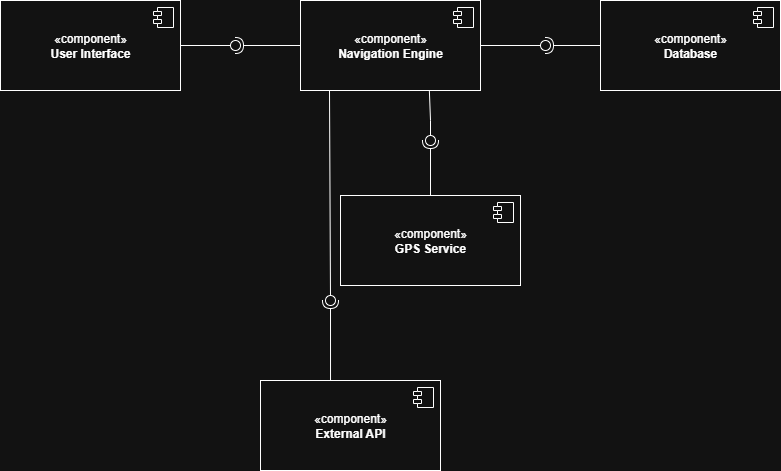

The diagram above was exported from draw.io. Its source (the exported page's mxGraphModel, read from the mxfile embedded in the PNG):
<mxGraphModel dx="596" dy="790" grid="1" gridSize="10" guides="1" tooltips="1" connect="1" arrows="1" fold="1" page="1" pageScale="1" pageWidth="1100" pageHeight="850" background="none" math="0" shadow="0">
  <root>
    <mxCell id="0" />
    <mxCell id="1" parent="0" />
    <mxCell id="_ADF-hNi8xpgMfT8hpft-3" value="«component»&lt;br&gt;&lt;b&gt;User Interface&lt;/b&gt;" style="html=1;dropTarget=0;whiteSpace=wrap;" vertex="1" parent="1">
      <mxGeometry x="20" y="140" width="180" height="90" as="geometry" />
    </mxCell>
    <mxCell id="_ADF-hNi8xpgMfT8hpft-4" value="" style="shape=module;jettyWidth=8;jettyHeight=4;" vertex="1" parent="_ADF-hNi8xpgMfT8hpft-3">
      <mxGeometry x="1" width="20" height="20" relative="1" as="geometry">
        <mxPoint x="-27" y="7" as="offset" />
      </mxGeometry>
    </mxCell>
    <mxCell id="_ADF-hNi8xpgMfT8hpft-5" value="«component»&lt;br&gt;&lt;b&gt;Navigation Engine&lt;/b&gt;" style="html=1;dropTarget=0;whiteSpace=wrap;" vertex="1" parent="1">
      <mxGeometry x="320" y="140" width="180" height="90" as="geometry" />
    </mxCell>
    <mxCell id="_ADF-hNi8xpgMfT8hpft-6" value="" style="shape=module;jettyWidth=8;jettyHeight=4;" vertex="1" parent="_ADF-hNi8xpgMfT8hpft-5">
      <mxGeometry x="1" width="20" height="20" relative="1" as="geometry">
        <mxPoint x="-27" y="7" as="offset" />
      </mxGeometry>
    </mxCell>
    <mxCell id="_ADF-hNi8xpgMfT8hpft-7" value="«component»&lt;br&gt;&lt;b&gt;GPS Service&lt;/b&gt;" style="html=1;dropTarget=0;whiteSpace=wrap;" vertex="1" parent="1">
      <mxGeometry x="360" y="335" width="180" height="90" as="geometry" />
    </mxCell>
    <mxCell id="_ADF-hNi8xpgMfT8hpft-8" value="" style="shape=module;jettyWidth=8;jettyHeight=4;" vertex="1" parent="_ADF-hNi8xpgMfT8hpft-7">
      <mxGeometry x="1" width="20" height="20" relative="1" as="geometry">
        <mxPoint x="-27" y="7" as="offset" />
      </mxGeometry>
    </mxCell>
    <mxCell id="_ADF-hNi8xpgMfT8hpft-9" value="«component»&lt;br&gt;&lt;b&gt;Database&lt;/b&gt;" style="html=1;dropTarget=0;whiteSpace=wrap;" vertex="1" parent="1">
      <mxGeometry x="620" y="140" width="180" height="90" as="geometry" />
    </mxCell>
    <mxCell id="_ADF-hNi8xpgMfT8hpft-10" value="" style="shape=module;jettyWidth=8;jettyHeight=4;" vertex="1" parent="_ADF-hNi8xpgMfT8hpft-9">
      <mxGeometry x="1" width="20" height="20" relative="1" as="geometry">
        <mxPoint x="-27" y="7" as="offset" />
      </mxGeometry>
    </mxCell>
    <mxCell id="_ADF-hNi8xpgMfT8hpft-11" value="«component»&lt;br&gt;&lt;b&gt;External API&lt;/b&gt;" style="html=1;dropTarget=0;whiteSpace=wrap;" vertex="1" parent="1">
      <mxGeometry x="280" y="520" width="180" height="90" as="geometry" />
    </mxCell>
    <mxCell id="_ADF-hNi8xpgMfT8hpft-12" value="" style="shape=module;jettyWidth=8;jettyHeight=4;" vertex="1" parent="_ADF-hNi8xpgMfT8hpft-11">
      <mxGeometry x="1" width="20" height="20" relative="1" as="geometry">
        <mxPoint x="-27" y="7" as="offset" />
      </mxGeometry>
    </mxCell>
    <mxCell id="_ADF-hNi8xpgMfT8hpft-24" value="" style="rounded=0;orthogonalLoop=1;jettySize=auto;html=1;endArrow=halfCircle;endFill=0;endSize=6;strokeWidth=1;sketch=0;exitX=0;exitY=0.5;exitDx=0;exitDy=0;" edge="1" target="_ADF-hNi8xpgMfT8hpft-26" parent="1" source="_ADF-hNi8xpgMfT8hpft-5">
      <mxGeometry relative="1" as="geometry">
        <mxPoint x="240" y="185" as="sourcePoint" />
      </mxGeometry>
    </mxCell>
    <mxCell id="_ADF-hNi8xpgMfT8hpft-25" value="" style="rounded=0;orthogonalLoop=1;jettySize=auto;html=1;endArrow=oval;endFill=0;sketch=0;sourcePerimeterSpacing=0;targetPerimeterSpacing=0;endSize=10;" edge="1" target="_ADF-hNi8xpgMfT8hpft-26" parent="1">
      <mxGeometry relative="1" as="geometry">
        <mxPoint x="200" y="185" as="sourcePoint" />
      </mxGeometry>
    </mxCell>
    <mxCell id="_ADF-hNi8xpgMfT8hpft-26" value="" style="ellipse;whiteSpace=wrap;html=1;align=center;aspect=fixed;fillColor=none;strokeColor=none;resizable=0;perimeter=centerPerimeter;rotatable=0;allowArrows=0;points=[];outlineConnect=1;" vertex="1" parent="1">
      <mxGeometry x="250" y="180" width="10" height="10" as="geometry" />
    </mxCell>
    <mxCell id="_ADF-hNi8xpgMfT8hpft-27" value="" style="rounded=0;orthogonalLoop=1;jettySize=auto;html=1;endArrow=halfCircle;endFill=0;endSize=6;strokeWidth=1;sketch=0;exitX=0;exitY=0.5;exitDx=0;exitDy=0;" edge="1" target="_ADF-hNi8xpgMfT8hpft-29" parent="1" source="_ADF-hNi8xpgMfT8hpft-9">
      <mxGeometry relative="1" as="geometry">
        <mxPoint x="550" y="185" as="sourcePoint" />
      </mxGeometry>
    </mxCell>
    <mxCell id="_ADF-hNi8xpgMfT8hpft-28" value="" style="rounded=0;orthogonalLoop=1;jettySize=auto;html=1;endArrow=oval;endFill=0;sketch=0;sourcePerimeterSpacing=0;targetPerimeterSpacing=0;endSize=10;exitX=1;exitY=0.5;exitDx=0;exitDy=0;" edge="1" target="_ADF-hNi8xpgMfT8hpft-29" parent="1" source="_ADF-hNi8xpgMfT8hpft-5">
      <mxGeometry relative="1" as="geometry">
        <mxPoint x="510" y="185" as="sourcePoint" />
      </mxGeometry>
    </mxCell>
    <mxCell id="_ADF-hNi8xpgMfT8hpft-29" value="" style="ellipse;whiteSpace=wrap;html=1;align=center;aspect=fixed;fillColor=none;strokeColor=none;resizable=0;perimeter=centerPerimeter;rotatable=0;allowArrows=0;points=[];outlineConnect=1;" vertex="1" parent="1">
      <mxGeometry x="560" y="180" width="10" height="10" as="geometry" />
    </mxCell>
    <mxCell id="_ADF-hNi8xpgMfT8hpft-35" value="" style="rounded=0;orthogonalLoop=1;jettySize=auto;html=1;endArrow=halfCircle;endFill=0;endSize=6;strokeWidth=1;sketch=0;exitX=0.5;exitY=0;exitDx=0;exitDy=0;" edge="1" parent="1" source="_ADF-hNi8xpgMfT8hpft-7">
      <mxGeometry relative="1" as="geometry">
        <mxPoint x="410" y="320" as="sourcePoint" />
        <mxPoint x="450" y="280" as="targetPoint" />
        <Array as="points" />
      </mxGeometry>
    </mxCell>
    <mxCell id="_ADF-hNi8xpgMfT8hpft-36" value="" style="rounded=0;orthogonalLoop=1;jettySize=auto;html=1;endArrow=oval;endFill=0;sketch=0;sourcePerimeterSpacing=0;targetPerimeterSpacing=0;endSize=10;exitX=0.716;exitY=1.007;exitDx=0;exitDy=0;exitPerimeter=0;" edge="1" parent="1" source="_ADF-hNi8xpgMfT8hpft-5">
      <mxGeometry relative="1" as="geometry">
        <mxPoint x="410" y="230" as="sourcePoint" />
        <mxPoint x="450" y="280" as="targetPoint" />
        <Array as="points">
          <mxPoint x="450" y="260" />
        </Array>
      </mxGeometry>
    </mxCell>
    <mxCell id="_ADF-hNi8xpgMfT8hpft-37" value="" style="ellipse;whiteSpace=wrap;html=1;align=center;aspect=fixed;fillColor=none;strokeColor=none;resizable=0;perimeter=centerPerimeter;rotatable=0;allowArrows=0;points=[];outlineConnect=1;" vertex="1" parent="1">
      <mxGeometry x="435" y="280" width="10" height="10" as="geometry" />
    </mxCell>
    <mxCell id="_ADF-hNi8xpgMfT8hpft-41" value="" style="ellipse;whiteSpace=wrap;html=1;align=center;aspect=fixed;fillColor=none;strokeColor=none;resizable=0;perimeter=centerPerimeter;rotatable=0;allowArrows=0;points=[];outlineConnect=1;" vertex="1" parent="1">
      <mxGeometry x="250" y="430" width="10" height="10" as="geometry" />
    </mxCell>
    <mxCell id="_ADF-hNi8xpgMfT8hpft-42" value="" style="rounded=0;orthogonalLoop=1;jettySize=auto;html=1;endArrow=halfCircle;endFill=0;endSize=6;strokeWidth=1;sketch=0;exitX=0.389;exitY=0;exitDx=0;exitDy=0;exitPerimeter=0;" edge="1" parent="1" source="_ADF-hNi8xpgMfT8hpft-11">
      <mxGeometry relative="1" as="geometry">
        <mxPoint x="350" y="485" as="sourcePoint" />
        <mxPoint x="350" y="440" as="targetPoint" />
      </mxGeometry>
    </mxCell>
    <mxCell id="_ADF-hNi8xpgMfT8hpft-43" value="" style="rounded=0;orthogonalLoop=1;jettySize=auto;html=1;endArrow=oval;endFill=0;sketch=0;sourcePerimeterSpacing=0;targetPerimeterSpacing=0;endSize=10;" edge="1" parent="1">
      <mxGeometry relative="1" as="geometry">
        <mxPoint x="349" y="230" as="sourcePoint" />
        <mxPoint x="350" y="440" as="targetPoint" />
      </mxGeometry>
    </mxCell>
  </root>
</mxGraphModel>